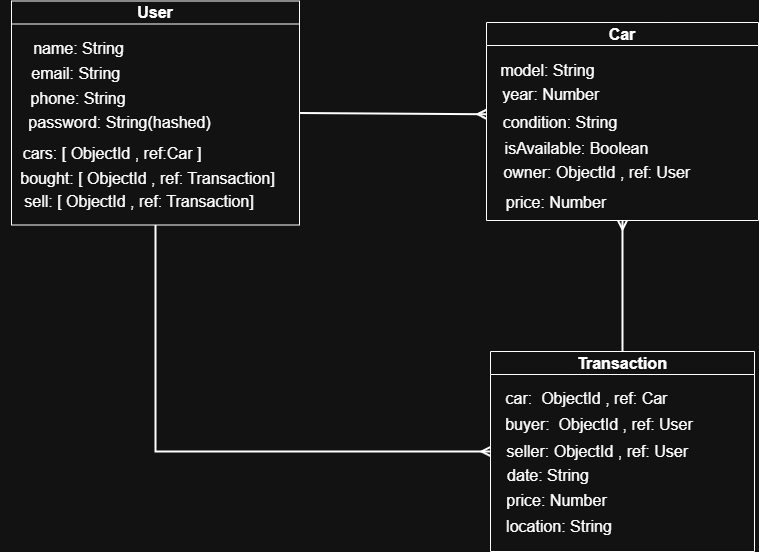

The diagram above was exported from draw.io. Its source (the exported page's mxGraphModel, read from the mxfile embedded in the PNG):
<mxGraphModel dx="1042" dy="614" grid="0" gridSize="10" guides="1" tooltips="1" connect="1" arrows="1" fold="1" page="1" pageScale="1" pageWidth="850" pageHeight="1100" math="0" shadow="0">
  <root>
    <mxCell id="0" />
    <mxCell id="1" parent="0" />
    <mxCell id="ppYiCzxfRs1UKhb1zlBJ-19" style="rounded=0;orthogonalLoop=1;jettySize=auto;html=1;exitX=1;exitY=0.5;exitDx=0;exitDy=0;entryX=0;entryY=0.25;entryDx=0;entryDy=0;endArrow=ERmany;endFill=0;strokeWidth=2;" parent="1" source="ppYiCzxfRs1UKhb1zlBJ-1" target="ppYiCzxfRs1UKhb1zlBJ-8" edge="1">
      <mxGeometry relative="1" as="geometry" />
    </mxCell>
    <mxCell id="ppYiCzxfRs1UKhb1zlBJ-30" style="edgeStyle=orthogonalEdgeStyle;rounded=0;orthogonalLoop=1;jettySize=auto;html=1;exitX=0.5;exitY=1;exitDx=0;exitDy=0;entryX=0;entryY=0.5;entryDx=0;entryDy=0;endArrow=ERmany;endFill=0;strokeWidth=2;" parent="1" source="ppYiCzxfRs1UKhb1zlBJ-1" target="ppYiCzxfRs1UKhb1zlBJ-11" edge="1">
      <mxGeometry relative="1" as="geometry" />
    </mxCell>
    <mxCell id="ppYiCzxfRs1UKhb1zlBJ-1" value="&lt;font style=&quot;font-size: 16px;&quot;&gt;User&lt;/font&gt;" style="swimlane;whiteSpace=wrap;html=1;startSize=23;" parent="1" vertex="1">
      <mxGeometry x="23" y="50.5" width="288" height="224" as="geometry" />
    </mxCell>
    <mxCell id="ppYiCzxfRs1UKhb1zlBJ-2" value="&lt;font style=&quot;font-size: 16px;&quot;&gt;name: String&lt;/font&gt;" style="text;html=1;align=center;verticalAlign=middle;resizable=0;points=[];autosize=1;strokeColor=none;fillColor=none;" parent="ppYiCzxfRs1UKhb1zlBJ-1" vertex="1">
      <mxGeometry x="12" y="32" width="109" height="31" as="geometry" />
    </mxCell>
    <mxCell id="ppYiCzxfRs1UKhb1zlBJ-3" value="&lt;font style=&quot;font-size: 16px;&quot;&gt;email: String&amp;nbsp;&lt;/font&gt;" style="text;html=1;align=center;verticalAlign=middle;whiteSpace=wrap;rounded=0;" parent="ppYiCzxfRs1UKhb1zlBJ-1" vertex="1">
      <mxGeometry x="-7.5" y="57" width="148" height="31" as="geometry" />
    </mxCell>
    <mxCell id="ppYiCzxfRs1UKhb1zlBJ-4" value="&lt;span&gt;&lt;font style=&quot;font-size: 16px;&quot;&gt;phone: String&lt;/font&gt;&lt;/span&gt;" style="text;html=1;align=center;verticalAlign=middle;whiteSpace=wrap;rounded=0;" parent="ppYiCzxfRs1UKhb1zlBJ-1" vertex="1">
      <mxGeometry x="-7.5" y="82" width="148" height="31" as="geometry" />
    </mxCell>
    <mxCell id="ppYiCzxfRs1UKhb1zlBJ-21" value="&lt;font style=&quot;font-size: 16px;&quot;&gt;password: String(hashed)&lt;/font&gt;" style="text;html=1;align=center;verticalAlign=middle;resizable=0;points=[];autosize=1;strokeColor=none;fillColor=none;" parent="ppYiCzxfRs1UKhb1zlBJ-1" vertex="1">
      <mxGeometry x="8" y="106" width="200" height="31" as="geometry" />
    </mxCell>
    <mxCell id="ppYiCzxfRs1UKhb1zlBJ-24" value="&lt;font style=&quot;font-size: 16px;&quot;&gt;cars: [ ObjectId , ref:Car ]&lt;/font&gt;" style="text;html=1;align=center;verticalAlign=middle;whiteSpace=wrap;rounded=0;" parent="ppYiCzxfRs1UKhb1zlBJ-1" vertex="1">
      <mxGeometry x="6" y="137" width="190" height="30" as="geometry" />
    </mxCell>
    <mxCell id="ppYiCzxfRs1UKhb1zlBJ-25" value="&lt;font style=&quot;font-size: 16px;&quot;&gt;bought: [ ObjectId , ref: Transaction]&lt;/font&gt;" style="text;html=1;align=center;verticalAlign=middle;whiteSpace=wrap;rounded=0;" parent="ppYiCzxfRs1UKhb1zlBJ-1" vertex="1">
      <mxGeometry x="6" y="162" width="261" height="30" as="geometry" />
    </mxCell>
    <mxCell id="ppYiCzxfRs1UKhb1zlBJ-28" value="&lt;font style=&quot;font-size: 16px;&quot;&gt;sell: [ ObjectId , ref: Transaction]&lt;/font&gt;" style="text;html=1;align=center;verticalAlign=middle;whiteSpace=wrap;rounded=0;" parent="ppYiCzxfRs1UKhb1zlBJ-1" vertex="1">
      <mxGeometry x="-11" y="185" width="278" height="30" as="geometry" />
    </mxCell>
    <mxCell id="ppYiCzxfRs1UKhb1zlBJ-5" value="&lt;font style=&quot;font-size: 16px;&quot;&gt;Car&lt;/font&gt;" style="swimlane;whiteSpace=wrap;html=1;startSize=23;" parent="1" vertex="1">
      <mxGeometry x="498" y="72" width="272" height="198" as="geometry" />
    </mxCell>
    <mxCell id="ppYiCzxfRs1UKhb1zlBJ-6" value="&lt;font style=&quot;font-size: 16px;&quot;&gt;model: String&lt;/font&gt;" style="text;html=1;align=center;verticalAlign=middle;resizable=0;points=[];autosize=1;strokeColor=none;fillColor=none;" parent="ppYiCzxfRs1UKhb1zlBJ-5" vertex="1">
      <mxGeometry x="5" y="32" width="112" height="31" as="geometry" />
    </mxCell>
    <mxCell id="ppYiCzxfRs1UKhb1zlBJ-7" value="&lt;font style=&quot;font-size: 16px;&quot;&gt;year: Number&amp;nbsp;&lt;/font&gt;" style="text;html=1;align=center;verticalAlign=middle;whiteSpace=wrap;rounded=0;" parent="ppYiCzxfRs1UKhb1zlBJ-5" vertex="1">
      <mxGeometry x="-7" y="56" width="148" height="31" as="geometry" />
    </mxCell>
    <mxCell id="ppYiCzxfRs1UKhb1zlBJ-8" value="&lt;span&gt;&lt;font style=&quot;font-size: 16px;&quot;&gt;condition: String&lt;/font&gt;&lt;/span&gt;" style="text;html=1;align=center;verticalAlign=middle;whiteSpace=wrap;rounded=0;" parent="ppYiCzxfRs1UKhb1zlBJ-5" vertex="1">
      <mxGeometry y="84" width="148" height="31" as="geometry" />
    </mxCell>
    <mxCell id="ppYiCzxfRs1UKhb1zlBJ-9" value="&lt;font style=&quot;font-size: 16px;&quot;&gt;isAvailable: Boolean&lt;/font&gt;" style="text;html=1;align=center;verticalAlign=middle;whiteSpace=wrap;rounded=0;" parent="ppYiCzxfRs1UKhb1zlBJ-5" vertex="1">
      <mxGeometry x="9" y="111" width="163" height="30" as="geometry" />
    </mxCell>
    <mxCell id="ppYiCzxfRs1UKhb1zlBJ-10" value="&lt;font style=&quot;font-size: 16px;&quot;&gt;owner: ObjectId , ref: User&amp;nbsp;&lt;/font&gt;" style="text;html=1;align=center;verticalAlign=middle;whiteSpace=wrap;rounded=0;" parent="ppYiCzxfRs1UKhb1zlBJ-5" vertex="1">
      <mxGeometry x="3" y="135" width="220" height="30" as="geometry" />
    </mxCell>
    <mxCell id="5YQ4tYFEvhWnO6Kq4vXg-1" value="&lt;font style=&quot;font-size: 16px;&quot;&gt;price: Number&lt;/font&gt;" style="text;html=1;align=center;verticalAlign=middle;whiteSpace=wrap;rounded=0;" parent="ppYiCzxfRs1UKhb1zlBJ-5" vertex="1">
      <mxGeometry x="5" y="165" width="130" height="30" as="geometry" />
    </mxCell>
    <mxCell id="ppYiCzxfRs1UKhb1zlBJ-23" style="edgeStyle=orthogonalEdgeStyle;rounded=0;orthogonalLoop=1;jettySize=auto;html=1;exitX=0.5;exitY=0;exitDx=0;exitDy=0;entryX=0.5;entryY=1;entryDx=0;entryDy=0;endArrow=ERmany;endFill=0;strokeWidth=2;" parent="1" source="ppYiCzxfRs1UKhb1zlBJ-11" target="ppYiCzxfRs1UKhb1zlBJ-5" edge="1">
      <mxGeometry relative="1" as="geometry" />
    </mxCell>
    <mxCell id="ppYiCzxfRs1UKhb1zlBJ-11" value="&lt;font style=&quot;font-size: 16px;&quot;&gt;Transaction&lt;/font&gt;" style="swimlane;whiteSpace=wrap;html=1;startSize=23;" parent="1" vertex="1">
      <mxGeometry x="502" y="401" width="264" height="200" as="geometry" />
    </mxCell>
    <mxCell id="ppYiCzxfRs1UKhb1zlBJ-12" value="&lt;font style=&quot;font-size: 16px;&quot;&gt;car:&amp;nbsp; ObjectId , ref: Car&lt;/font&gt;" style="text;html=1;align=center;verticalAlign=middle;resizable=0;points=[];autosize=1;strokeColor=none;fillColor=none;" parent="ppYiCzxfRs1UKhb1zlBJ-11" vertex="1">
      <mxGeometry x="5.5" y="31" width="180" height="31" as="geometry" />
    </mxCell>
    <mxCell id="ppYiCzxfRs1UKhb1zlBJ-13" value="&lt;font style=&quot;font-size: 16px;&quot;&gt;buyer:&amp;nbsp; ObjectId , ref: User&lt;/font&gt;" style="text;html=1;align=center;verticalAlign=middle;whiteSpace=wrap;rounded=0;" parent="ppYiCzxfRs1UKhb1zlBJ-11" vertex="1">
      <mxGeometry x="-15" y="57.5" width="248" height="31" as="geometry" />
    </mxCell>
    <mxCell id="ppYiCzxfRs1UKhb1zlBJ-14" value="&lt;span&gt;&lt;font style=&quot;&quot;&gt;&lt;span style=&quot;font-size: 16px;&quot;&gt;seller:&amp;nbsp;&lt;/span&gt;&lt;/font&gt;&lt;/span&gt;&lt;span style=&quot;font-size: 16px;&quot;&gt;ObjectId , ref: User&amp;nbsp;&lt;/span&gt;" style="text;html=1;align=center;verticalAlign=middle;whiteSpace=wrap;rounded=0;" parent="ppYiCzxfRs1UKhb1zlBJ-11" vertex="1">
      <mxGeometry x="6.75" y="84.5" width="204.5" height="31" as="geometry" />
    </mxCell>
    <mxCell id="ppYiCzxfRs1UKhb1zlBJ-15" value="&lt;font style=&quot;font-size: 16px;&quot;&gt;date: String&lt;/font&gt;" style="text;html=1;align=center;verticalAlign=middle;whiteSpace=wrap;rounded=0;" parent="ppYiCzxfRs1UKhb1zlBJ-11" vertex="1">
      <mxGeometry x="10.5" y="109" width="93.5" height="30" as="geometry" />
    </mxCell>
    <mxCell id="ppYiCzxfRs1UKhb1zlBJ-16" value="&lt;font style=&quot;font-size: 16px;&quot;&gt;price: Number&lt;/font&gt;" style="text;html=1;align=center;verticalAlign=middle;whiteSpace=wrap;rounded=0;" parent="ppYiCzxfRs1UKhb1zlBJ-11" vertex="1">
      <mxGeometry x="10.5" y="134" width="111" height="30" as="geometry" />
    </mxCell>
    <mxCell id="ppYiCzxfRs1UKhb1zlBJ-18" value="&lt;font style=&quot;font-size: 16px;&quot;&gt;location: String&lt;/font&gt;" style="text;html=1;align=center;verticalAlign=middle;whiteSpace=wrap;rounded=0;" parent="ppYiCzxfRs1UKhb1zlBJ-11" vertex="1">
      <mxGeometry x="-4" y="160" width="146" height="30" as="geometry" />
    </mxCell>
  </root>
</mxGraphModel>